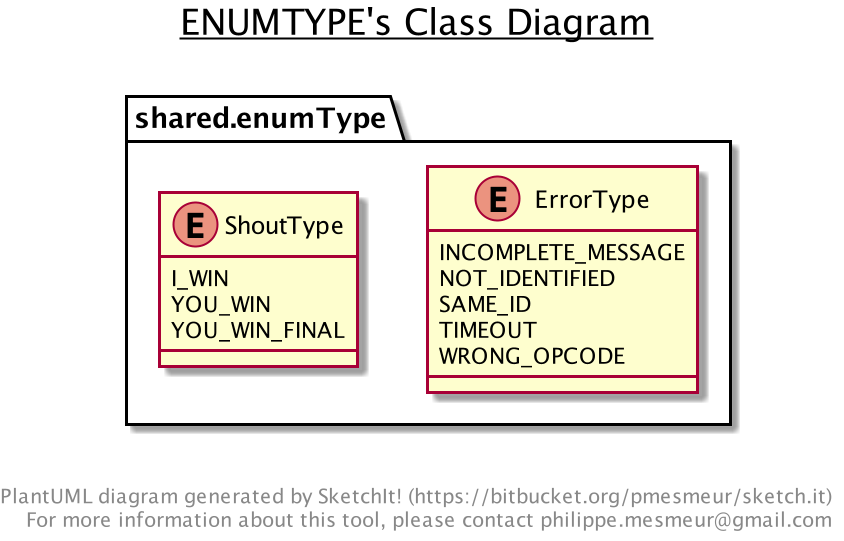

The diagram above was rendered by PlantUML. Its source (embedded in the PNG):
@startuml

title __ENUMTYPE's Class Diagram__\n

  namespace shared.enumType {
    enum ErrorType {
      INCOMPLETE_MESSAGE
      NOT_IDENTIFIED
      SAME_ID
      TIMEOUT
      WRONG_OPCODE
    }
  }
  

  namespace shared.enumType {
    enum ShoutType {
      I_WIN
      YOU_WIN
      YOU_WIN_FINAL
    }
  }
  



right footer


PlantUML diagram generated by SketchIt! (https://bitbucket.org/pmesmeur/sketch.it)
For more information about this tool, please contact philippe.mesmeur@gmail.com
endfooter

@enduml